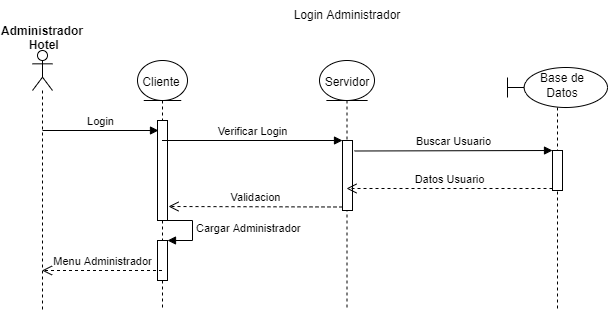

The diagram above was exported from draw.io. Its source (the exported page's mxGraphModel, read from the mxfile embedded in the PNG):
<mxGraphModel dx="742" dy="462" grid="1" gridSize="10" guides="1" tooltips="1" connect="1" arrows="1" fold="1" page="1" pageScale="1" pageWidth="827" pageHeight="1169" math="0" shadow="0">
  <root>
    <mxCell id="hBM7gdDmq97qPU4cTVqc-0" />
    <mxCell id="hBM7gdDmq97qPU4cTVqc-1" parent="hBM7gdDmq97qPU4cTVqc-0" />
    <mxCell id="YzYSoRU6Sy7eb02E8OWW-3" value="" style="shape=umlLifeline;participant=umlBoundary;perimeter=lifelinePerimeter;whiteSpace=wrap;html=1;container=1;collapsible=0;recursiveResize=0;verticalAlign=top;spacingTop=36;outlineConnect=0;" vertex="1" parent="hBM7gdDmq97qPU4cTVqc-1">
      <mxGeometry x="545" y="77" width="100" height="243" as="geometry" />
    </mxCell>
    <mxCell id="Eo8Lhsw_ZMdyQWB6Dt0H-3" value="Base de Datos" style="text;html=1;strokeColor=none;fillColor=none;align=center;verticalAlign=middle;whiteSpace=wrap;rounded=0;" vertex="1" parent="YzYSoRU6Sy7eb02E8OWW-3">
      <mxGeometry x="25" y="3" width="60" height="30" as="geometry" />
    </mxCell>
    <mxCell id="Eo8Lhsw_ZMdyQWB6Dt0H-15" value="" style="html=1;points=[];perimeter=orthogonalPerimeter;" vertex="1" parent="YzYSoRU6Sy7eb02E8OWW-3">
      <mxGeometry x="45" y="83" width="10" height="40" as="geometry" />
    </mxCell>
    <mxCell id="YzYSoRU6Sy7eb02E8OWW-2" value="" style="shape=umlLifeline;participant=umlEntity;perimeter=lifelinePerimeter;whiteSpace=wrap;html=1;container=1;collapsible=0;recursiveResize=0;verticalAlign=top;spacingTop=36;outlineConnect=0;" vertex="1" parent="hBM7gdDmq97qPU4cTVqc-1">
      <mxGeometry x="357" y="70" width="55" height="250" as="geometry" />
    </mxCell>
    <mxCell id="YzYSoRU6Sy7eb02E8OWW-1" value="" style="shape=umlLifeline;participant=umlEntity;perimeter=lifelinePerimeter;whiteSpace=wrap;html=1;container=1;collapsible=0;recursiveResize=0;verticalAlign=top;spacingTop=36;outlineConnect=0;" vertex="1" parent="hBM7gdDmq97qPU4cTVqc-1">
      <mxGeometry x="175" y="70" width="50" height="250" as="geometry" />
    </mxCell>
    <mxCell id="Eo8Lhsw_ZMdyQWB6Dt0H-1" value="Cliente" style="text;html=1;strokeColor=none;fillColor=none;align=center;verticalAlign=middle;whiteSpace=wrap;rounded=0;" vertex="1" parent="YzYSoRU6Sy7eb02E8OWW-1">
      <mxGeometry x="-6" y="7" width="60" height="30" as="geometry" />
    </mxCell>
    <mxCell id="Eo8Lhsw_ZMdyQWB6Dt0H-0" value="" style="html=1;points=[];perimeter=orthogonalPerimeter;" vertex="1" parent="hBM7gdDmq97qPU4cTVqc-1">
      <mxGeometry x="195" y="130" width="10" height="100" as="geometry" />
    </mxCell>
    <mxCell id="Eo8Lhsw_ZMdyQWB6Dt0H-2" value="Servidor" style="text;html=1;strokeColor=none;fillColor=none;align=center;verticalAlign=middle;whiteSpace=wrap;rounded=0;" vertex="1" parent="hBM7gdDmq97qPU4cTVqc-1">
      <mxGeometry x="355" y="77" width="60" height="30" as="geometry" />
    </mxCell>
    <mxCell id="Eo8Lhsw_ZMdyQWB6Dt0H-4" value="Login Administrador" style="text;html=1;strokeColor=none;fillColor=none;align=center;verticalAlign=middle;whiteSpace=wrap;rounded=0;" vertex="1" parent="hBM7gdDmq97qPU4cTVqc-1">
      <mxGeometry x="328" y="10" width="114" height="30" as="geometry" />
    </mxCell>
    <mxCell id="Eo8Lhsw_ZMdyQWB6Dt0H-10" value="" style="html=1;points=[];perimeter=orthogonalPerimeter;" vertex="1" parent="hBM7gdDmq97qPU4cTVqc-1">
      <mxGeometry x="380" y="150" width="10" height="70" as="geometry" />
    </mxCell>
    <mxCell id="Eo8Lhsw_ZMdyQWB6Dt0H-11" value="Verificar Login" style="html=1;verticalAlign=bottom;endArrow=block;entryX=0;entryY=0;rounded=0;strokeWidth=1;" edge="1" target="Eo8Lhsw_ZMdyQWB6Dt0H-10" parent="hBM7gdDmq97qPU4cTVqc-1" source="YzYSoRU6Sy7eb02E8OWW-1">
      <mxGeometry relative="1" as="geometry">
        <mxPoint x="310" y="140" as="sourcePoint" />
      </mxGeometry>
    </mxCell>
    <mxCell id="Eo8Lhsw_ZMdyQWB6Dt0H-12" value="Validacion" style="html=1;verticalAlign=bottom;endArrow=open;dashed=1;endSize=8;exitX=0;exitY=0.95;rounded=0;strokeWidth=1;entryX=1.1;entryY=0.86;entryDx=0;entryDy=0;entryPerimeter=0;" edge="1" source="Eo8Lhsw_ZMdyQWB6Dt0H-10" parent="hBM7gdDmq97qPU4cTVqc-1" target="Eo8Lhsw_ZMdyQWB6Dt0H-0">
      <mxGeometry relative="1" as="geometry">
        <mxPoint x="310" y="216" as="targetPoint" />
      </mxGeometry>
    </mxCell>
    <mxCell id="Eo8Lhsw_ZMdyQWB6Dt0H-16" value="Buscar Usuario" style="html=1;verticalAlign=bottom;endArrow=block;entryX=0;entryY=0;rounded=0;strokeWidth=1;exitX=1.2;exitY=0.15;exitDx=0;exitDy=0;exitPerimeter=0;" edge="1" target="Eo8Lhsw_ZMdyQWB6Dt0H-15" parent="hBM7gdDmq97qPU4cTVqc-1" source="Eo8Lhsw_ZMdyQWB6Dt0H-10">
      <mxGeometry relative="1" as="geometry">
        <mxPoint x="520" y="152" as="sourcePoint" />
      </mxGeometry>
    </mxCell>
    <mxCell id="Eo8Lhsw_ZMdyQWB6Dt0H-17" value="Datos Usuario" style="html=1;verticalAlign=bottom;endArrow=open;dashed=1;endSize=8;exitX=0;exitY=0.95;rounded=0;strokeWidth=1;" edge="1" source="Eo8Lhsw_ZMdyQWB6Dt0H-15" parent="hBM7gdDmq97qPU4cTVqc-1" target="YzYSoRU6Sy7eb02E8OWW-2">
      <mxGeometry relative="1" as="geometry">
        <mxPoint x="400" y="190" as="targetPoint" />
      </mxGeometry>
    </mxCell>
    <mxCell id="Eo8Lhsw_ZMdyQWB6Dt0H-20" value="" style="html=1;points=[];perimeter=orthogonalPerimeter;" vertex="1" parent="hBM7gdDmq97qPU4cTVqc-1">
      <mxGeometry x="195" y="250" width="10" height="40" as="geometry" />
    </mxCell>
    <mxCell id="Eo8Lhsw_ZMdyQWB6Dt0H-21" value="Cargar Administrador" style="edgeStyle=orthogonalEdgeStyle;html=1;align=left;spacingLeft=2;endArrow=block;rounded=0;entryX=1;entryY=0;strokeWidth=1;" edge="1" target="Eo8Lhsw_ZMdyQWB6Dt0H-20" parent="hBM7gdDmq97qPU4cTVqc-1">
      <mxGeometry relative="1" as="geometry">
        <mxPoint x="200" y="230" as="sourcePoint" />
        <Array as="points">
          <mxPoint x="230" y="230" />
        </Array>
      </mxGeometry>
    </mxCell>
    <mxCell id="YzYSoRU6Sy7eb02E8OWW-0" value="" style="shape=umlLifeline;participant=umlActor;perimeter=lifelinePerimeter;whiteSpace=wrap;html=1;container=1;collapsible=0;recursiveResize=0;verticalAlign=top;spacingTop=36;outlineConnect=0;" vertex="1" parent="hBM7gdDmq97qPU4cTVqc-1">
      <mxGeometry x="70" y="60" width="20" height="260" as="geometry" />
    </mxCell>
    <mxCell id="YzYSoRU6Sy7eb02E8OWW-5" value="Login" style="html=1;verticalAlign=bottom;endArrow=block;rounded=0;strokeWidth=1;entryX=0.1;entryY=0.1;entryDx=0;entryDy=0;entryPerimeter=0;" edge="1" parent="hBM7gdDmq97qPU4cTVqc-1" target="Eo8Lhsw_ZMdyQWB6Dt0H-0">
      <mxGeometry width="80" relative="1" as="geometry">
        <mxPoint x="80" y="140" as="sourcePoint" />
        <mxPoint x="160" y="140" as="targetPoint" />
      </mxGeometry>
    </mxCell>
    <mxCell id="YzYSoRU6Sy7eb02E8OWW-6" value="Menu Administrador" style="html=1;verticalAlign=bottom;endArrow=open;dashed=1;endSize=8;rounded=0;strokeWidth=1;" edge="1" parent="hBM7gdDmq97qPU4cTVqc-1" source="YzYSoRU6Sy7eb02E8OWW-1" target="YzYSoRU6Sy7eb02E8OWW-0">
      <mxGeometry relative="1" as="geometry">
        <mxPoint x="170" y="280" as="sourcePoint" />
        <mxPoint x="90" y="280" as="targetPoint" />
        <Array as="points">
          <mxPoint x="170" y="280" />
        </Array>
      </mxGeometry>
    </mxCell>
    <mxCell id="WV3_R4iKZ3QIH3l8RITz-0" value="Administrador&#10; Hotel" style="text;align=center;fontStyle=1;verticalAlign=middle;spacingLeft=3;spacingRight=3;strokeColor=none;rotatable=0;points=[[0,0.5],[1,0.5]];portConstraint=eastwest;" vertex="1" parent="hBM7gdDmq97qPU4cTVqc-1">
      <mxGeometry x="40" y="34" width="80" height="26" as="geometry" />
    </mxCell>
  </root>
</mxGraphModel>